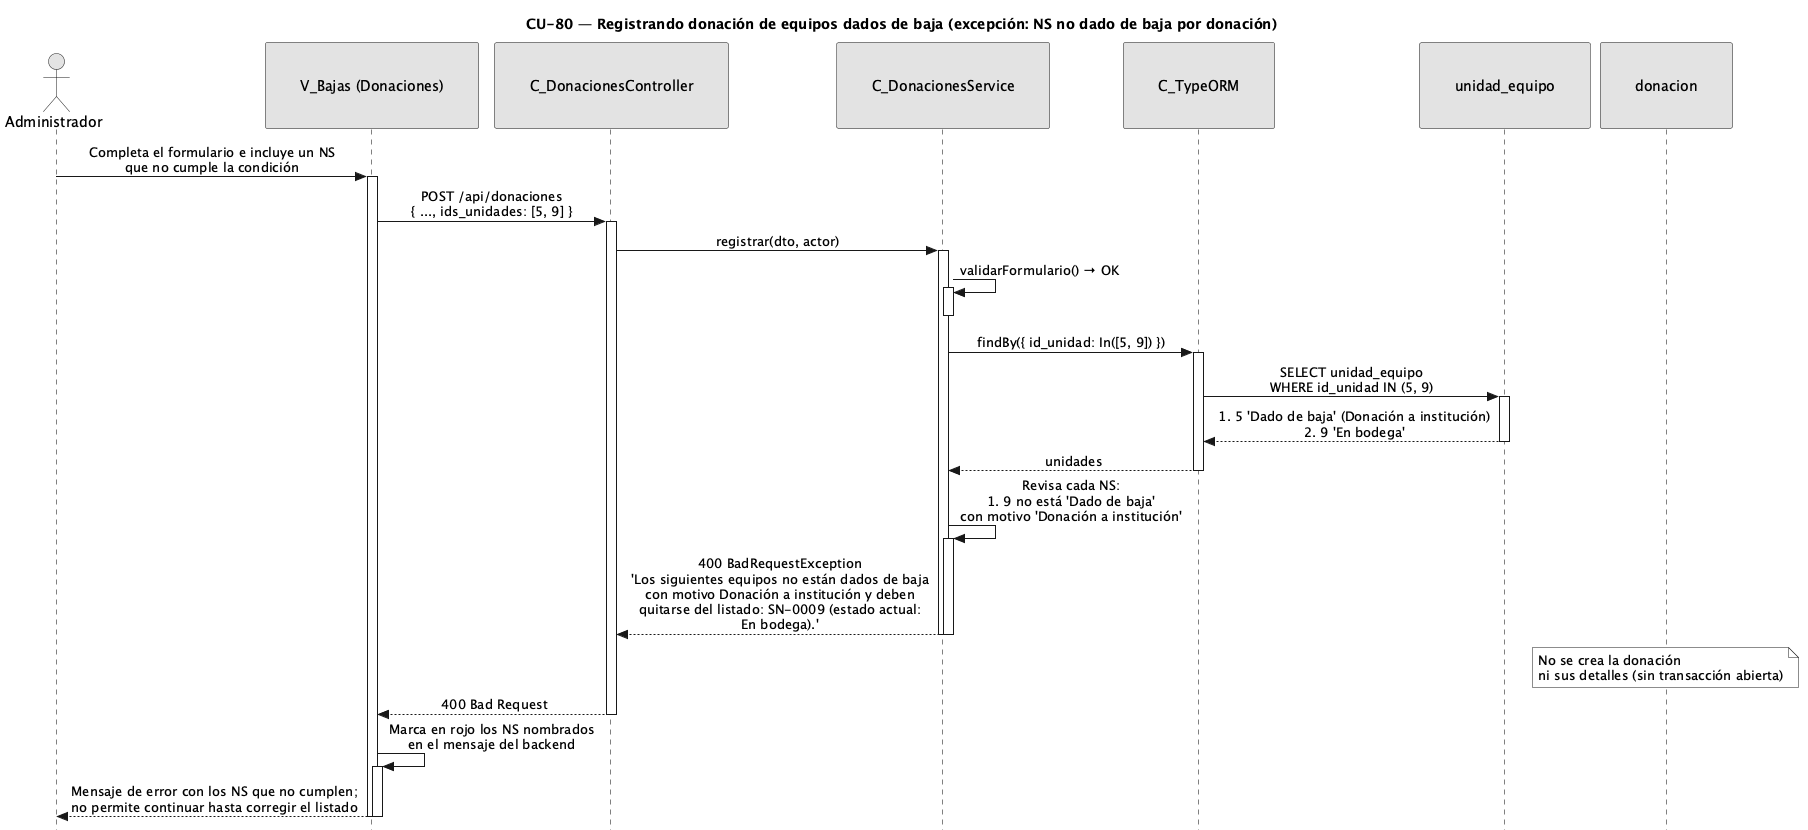

The diagram above was rendered by PlantUML. Its source (embedded in the PNG):
@startuml CU80-exc-ns-no-cumple
title CU-80 — Registrando donación de equipos dados de baja (excepción: NS no dado de baja por donación)

skinparam style strictuml
skinparam monochrome true
skinparam shadowing false
skinparam sequenceMessageAlign center
<style>
sequenceDiagram {
  participant {
    padding 35
  }
  actor {
    padding 15
  }
}
</style>
skinparam sequence {
  MessageAlign center
  LifeLineBorderColor black
}
hide footbox

actor "Administrador" as user
participant "V_Bajas (Donaciones)" as view
participant "C_DonacionesController" as ctrl
participant "C_DonacionesService" as svc
participant "C_TypeORM" as orm
participant "unidad_equipo" as uent
participant "donacion" as dent

user -> view : Completa el formulario e incluye un NS\nque no cumple la condición
activate view

view -> ctrl : POST /api/donaciones\n{ ..., ids_unidades: [5, 9] }
activate ctrl

ctrl -> svc : registrar(dto, actor)
activate svc

svc -> svc : validarFormulario() → OK
activate svc
deactivate svc

svc -> orm : findBy({ id_unidad: In([5, 9]) })
activate orm
orm -> uent : SELECT unidad_equipo\nWHERE id_unidad IN (5, 9)
activate uent
uent --> orm : #5 'Dado de baja' (Donación a institución)\n#9 'En bodega'
deactivate uent
orm --> svc : unidades
deactivate orm

svc -> svc : Revisa cada NS:\n#9 no está 'Dado de baja'\ncon motivo 'Donación a institución'
activate svc
svc --> ctrl : 400 BadRequestException\n'Los siguientes equipos no están dados de baja\ncon motivo Donación a institución y deben\nquitarse del listado: SN-0009 (estado actual:\nEn bodega).'
deactivate svc
deactivate svc

note over dent : No se crea la donación\nni sus detalles (sin transacción abierta)

ctrl --> view : 400 Bad Request
deactivate ctrl

view -> view : Marca en rojo los NS nombrados\nen el mensaje del backend
activate view
view --> user : Mensaje de error con los NS que no cumplen;\nno permite continuar hasta corregir el listado
deactivate view
deactivate view

@enduml